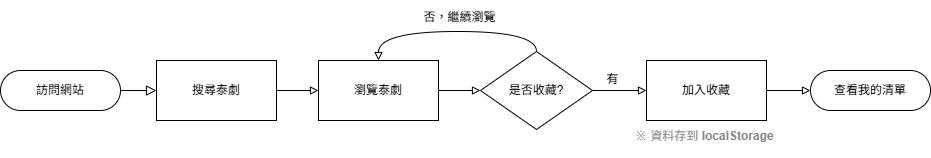

The diagram above was exported from draw.io. Its source (the exported page's mxGraphModel, read from the mxfile embedded in the PNG):
<mxGraphModel dx="551" dy="635" grid="0" gridSize="10" guides="1" tooltips="1" connect="1" arrows="1" fold="1" page="0" pageScale="1" pageWidth="827" pageHeight="1169" math="0" shadow="0">
  <root>
    <mxCell id="0" />
    <mxCell id="1" parent="0" />
    <mxCell id="ldwk1eeEYbklGcAwyx1k-12" edge="1" parent="1" source="ldwk1eeEYbklGcAwyx1k-13" style="rounded=0;html=1;jettySize=auto;orthogonalLoop=1;fontSize=11;endArrow=block;endFill=0;endSize=8;strokeWidth=1;shadow=0;labelBackgroundColor=none;edgeStyle=orthogonalEdgeStyle;curved=1;" target="ldwk1eeEYbklGcAwyx1k-27" value="">
      <mxGeometry relative="1" as="geometry">
        <mxPoint x="240" y="215" as="targetPoint" />
      </mxGeometry>
    </mxCell>
    <mxCell id="ldwk1eeEYbklGcAwyx1k-13" parent="1" style="rounded=1;whiteSpace=wrap;html=1;fontSize=12;glass=0;strokeWidth=1;shadow=0;arcSize=50;" value="訪問網站" vertex="1">
      <mxGeometry height="40" width="120" x="24" y="230" as="geometry" />
    </mxCell>
    <mxCell id="ldwk1eeEYbklGcAwyx1k-14" edge="1" parent="1" source="ldwk1eeEYbklGcAwyx1k-27" style="rounded=0;html=1;jettySize=auto;orthogonalLoop=1;fontSize=11;endArrow=block;endFill=0;strokeWidth=1;shadow=0;labelBackgroundColor=none;edgeStyle=orthogonalEdgeStyle;curved=1;exitX=1;exitY=0.5;exitDx=0;exitDy=0;" target="ldwk1eeEYbklGcAwyx1k-28" value="">
      <mxGeometry relative="1" y="20" as="geometry">
        <mxPoint as="offset" />
        <mxPoint x="457" y="244" as="sourcePoint" />
        <mxPoint x="287" y="358" as="targetPoint" />
      </mxGeometry>
    </mxCell>
    <mxCell id="ldwk1eeEYbklGcAwyx1k-27" parent="1" style="rounded=0;whiteSpace=wrap;html=1;" value="搜尋泰劇" vertex="1">
      <mxGeometry height="60" width="120" x="180" y="220" as="geometry" />
    </mxCell>
    <mxCell id="ldwk1eeEYbklGcAwyx1k-28" parent="1" style="rounded=0;whiteSpace=wrap;html=1;" value="瀏覽泰劇" vertex="1">
      <mxGeometry height="60" width="120" x="342" y="220" as="geometry" />
    </mxCell>
    <mxCell id="ldwk1eeEYbklGcAwyx1k-30" parent="1" style="rhombus;whiteSpace=wrap;html=1;" value="是否收藏?" vertex="1">
      <mxGeometry height="78" width="112" x="504" y="211" as="geometry" />
    </mxCell>
    <mxCell id="ldwk1eeEYbklGcAwyx1k-32" edge="1" parent="1" source="ldwk1eeEYbklGcAwyx1k-28" style="rounded=0;html=1;jettySize=auto;orthogonalLoop=1;fontSize=11;endArrow=block;endFill=0;strokeWidth=1;shadow=0;labelBackgroundColor=none;edgeStyle=orthogonalEdgeStyle;curved=1;exitX=1;exitY=0.5;exitDx=0;exitDy=0;" target="ldwk1eeEYbklGcAwyx1k-30" value="">
      <mxGeometry relative="1" y="20" as="geometry">
        <mxPoint as="offset" />
        <mxPoint x="447" y="324" as="sourcePoint" />
        <mxPoint x="489" y="324" as="targetPoint" />
      </mxGeometry>
    </mxCell>
    <mxCell id="ldwk1eeEYbklGcAwyx1k-37" edge="1" parent="1" source="ldwk1eeEYbklGcAwyx1k-30" style="rounded=0;html=1;jettySize=auto;orthogonalLoop=1;fontSize=11;endArrow=block;endFill=0;strokeWidth=1;shadow=0;labelBackgroundColor=none;edgeStyle=orthogonalEdgeStyle;curved=1;exitX=1;exitY=0.5;exitDx=0;exitDy=0;entryX=0;entryY=0.5;entryDx=0;entryDy=0;" target="ldwk1eeEYbklGcAwyx1k-53" value="">
      <mxGeometry relative="1" y="20" as="geometry">
        <mxPoint as="offset" />
        <mxPoint x="616" y="249.5" as="sourcePoint" />
        <mxPoint x="658" y="250" as="targetPoint" />
      </mxGeometry>
    </mxCell>
    <mxCell id="ldwk1eeEYbklGcAwyx1k-38" edge="1" parent="1" source="ldwk1eeEYbklGcAwyx1k-30" style="rounded=0;html=1;jettySize=auto;orthogonalLoop=1;fontSize=11;endArrow=block;endFill=0;strokeWidth=1;shadow=0;labelBackgroundColor=none;edgeStyle=orthogonalEdgeStyle;curved=1;exitX=0.5;exitY=0;exitDx=0;exitDy=0;entryX=0.5;entryY=0;entryDx=0;entryDy=0;" target="ldwk1eeEYbklGcAwyx1k-28" value="">
      <mxGeometry relative="1" as="geometry">
        <mxPoint x="430" y="279" as="sourcePoint" />
        <mxPoint x="400" y="213" as="targetPoint" />
      </mxGeometry>
    </mxCell>
    <mxCell id="ldwk1eeEYbklGcAwyx1k-40" parent="1" style="text;html=1;whiteSpace=wrap;strokeColor=none;fillColor=none;align=center;verticalAlign=middle;rounded=0;fontSize=16;" value="&lt;font style=&quot;font-size: 12px;&quot;&gt;否，繼續瀏覽&lt;/font&gt;" vertex="1">
      <mxGeometry height="30" width="125" x="421" y="160" as="geometry" />
    </mxCell>
    <mxCell id="ldwk1eeEYbklGcAwyx1k-51" parent="1" style="text;html=1;whiteSpace=wrap;strokeColor=none;fillColor=none;align=center;verticalAlign=middle;rounded=0;fontSize=16;" value="&lt;font style=&quot;font-size: 12px;&quot;&gt;有&lt;/font&gt;" vertex="1">
      <mxGeometry height="30" width="125" x="574" y="222" as="geometry" />
    </mxCell>
    <mxCell id="ldwk1eeEYbklGcAwyx1k-52" parent="1" style="rounded=1;whiteSpace=wrap;html=1;fontSize=12;glass=0;strokeWidth=1;shadow=0;arcSize=50;" value="查看我的清單" vertex="1">
      <mxGeometry height="40" width="120" x="834" y="230" as="geometry" />
    </mxCell>
    <mxCell id="ldwk1eeEYbklGcAwyx1k-53" parent="1" style="rounded=0;whiteSpace=wrap;html=1;" value="加入收藏" vertex="1">
      <mxGeometry height="60" width="120" x="670" y="220" as="geometry" />
    </mxCell>
    <mxCell id="ldwk1eeEYbklGcAwyx1k-55" edge="1" parent="1" source="ldwk1eeEYbklGcAwyx1k-53" style="rounded=0;html=1;jettySize=auto;orthogonalLoop=1;fontSize=11;endArrow=block;endFill=0;strokeWidth=1;shadow=0;labelBackgroundColor=none;edgeStyle=orthogonalEdgeStyle;curved=1;exitX=1;exitY=0.5;exitDx=0;exitDy=0;entryX=0;entryY=0.5;entryDx=0;entryDy=0;" target="ldwk1eeEYbklGcAwyx1k-52" value="">
      <mxGeometry relative="1" y="20" as="geometry">
        <mxPoint as="offset" />
        <mxPoint x="800" y="376" as="sourcePoint" />
        <mxPoint x="842" y="376" as="targetPoint" />
      </mxGeometry>
    </mxCell>
    <mxCell id="ldwk1eeEYbklGcAwyx1k-56" parent="1" style="text;whiteSpace=wrap;html=1;" value="&lt;font style=&quot;color: light-dark(rgb(136, 136, 136), rgb(237, 237, 237));&quot;&gt;※ 資料存到 &lt;strong&gt;localStorage&lt;/strong&gt;&lt;/font&gt;" vertex="1">
      <mxGeometry height="36" width="151" x="657" y="282" as="geometry" />
    </mxCell>
  </root>
</mxGraphModel>